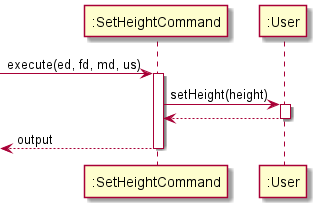

The diagram above was rendered by PlantUML. Its source (embedded in the PNG):
@startuml
autoactivate on

participant ":SetHeightCommand" as command
participant ":User" as user

-> command: execute(ed, fd, md, us)
command-> user: setHeight(height)
user --> command
<--command: output
@enduml